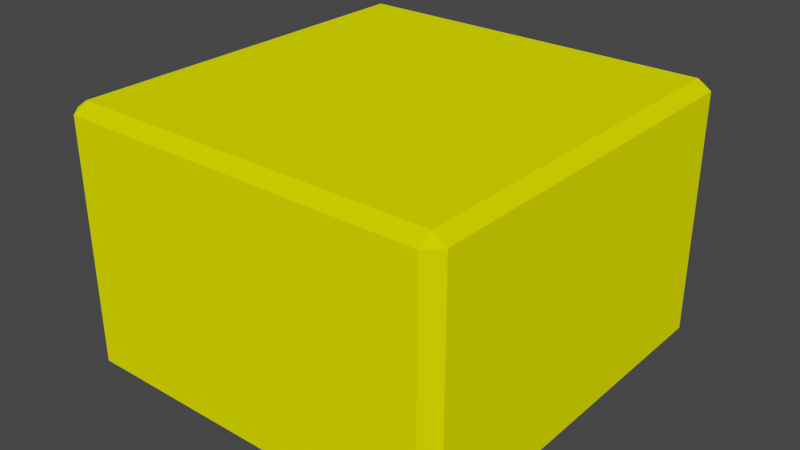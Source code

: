 # Source: BananaBox.blend  (saved by Blender 2.90.8; exported with 4.5.12 LTS)
import bpy
from mathutils import Matrix  # noqa: F401  (used for matrix-valued properties, if any)

bpy.ops.wm.read_factory_settings(use_empty=True)
scene = bpy.context.scene
scene.name = 'Scene'

# ---- collections
col_collection = bpy.data.collections.new('Collection'); scene.collection.children.link(col_collection)

# ---- images (referenced by path relative to the original .blend; pixels are not part of the script)
import os
ASSET_DIR = os.environ.get("B2B_ASSET_DIR", "")  # directory of the original .blend (textures are referenced by path, not embedded)
HERE = os.path.dirname(os.path.abspath(__file__))  # packed textures are extracted next to this script under _unpacked/

def load_image(name, relpath, width, height, colorspace="sRGB"):
    """Load a texture the original file referenced (path relative to the .blend, or extracted next to this script)."""
    p = next((c for c in (os.path.join(HERE, relpath), os.path.join(ASSET_DIR, relpath)) if relpath and os.path.exists(c)), "")
    if p:
        img = bpy.data.images.load(p, check_existing=True)
        img.name = name
    else:  # same state as the original file: an image datablock whose file is absent (Cycles renders it pink)
        img = bpy.data.images.new(name, width, height)
        img.source = "FILE"
        img.filepath = "//" + (relpath or name)
    img.colorspace_settings.name = colorspace
    return img
img_material_base_color = load_image('Material Base Color', '', 1024, 1024, 'sRGB')
img_material_base_color_001 = load_image('Material Base Color.001', 'BlueBox.png', 1024, 1024, 'sRGB')

# ---- materials (node trees are filled in below, after node groups)
mat_material = bpy.data.materials.new('Material')
mat_material.alpha_threshold = 0.0
mat_material.use_transparent_shadow = False
mat_material.diffuse_color = (1.0, 1.0, 0.0, 1.0)
mat_material.line_color = (0.0, 0.0, 0.0, 1.0)

# ---- material node trees

# ---- world
world_world = bpy.data.worlds.new('World'); scene.world = world_world
world_world.use_nodes = True; world_world.node_tree.nodes.clear()
_N = world_world.node_tree.nodes; _L = world_world.node_tree.links
n0 = _N.new('ShaderNodeOutputWorld'); n0.name = 'World Output'; n0.location = (300, 300)
n1 = _N.new('ShaderNodeBackground'); n1.name = 'Background'; n1.location = (10, 300)
n1.inputs[0].default_value = (0.05088, 0.05088, 0.05088, 1.0)
_L.new(n1.outputs[0], n0.inputs[0])
n0.is_active_output = True
world_world.color = (0.05088, 0.05088, 0.05088)
world_world.use_sun_shadow = False
world_world.sun_shadow_jitter_overblur = 0.0

# ---- meshes
me_cube = bpy.data.meshes.new('Cube')
me_cube.from_pydata([(0.9312, 1.0, 0.9312), (0.9312, 0.9312, 1.0), (1.0, 0.9312, 0.9312), (0.9312, 0.9312, -1.0), (0.9312, 1.0, -0.9312), (1.0, 0.9312, -0.9312), (1.0, -0.9312, 0.9312), (0.9312, -0.9312, 1.0), (0.9312, -1.0, 0.9312), (1.0, -0.9312, -0.9312), (0.9312, -1.0, -0.9312), (0.9312, -0.9312, -1.0), (-0.9312, 1.0, 0.9312), (-1.0, 0.9312, 0.9312), (-0.9312, 0.9312, 1.0), (-1.0, 0.9312, -0.9312), (-0.9312, 1.0, -0.9312), (-0.9312, 0.9312, -1.0), (-1.0, -0.9312, 0.9312), (-0.9312, -1.0, 0.9312), (-0.9312, -0.9312, 1.0), (-0.9312, -0.9312, -1.0), (-0.9312, -1.0, -0.9312), (-1.0, -0.9312, -0.9312)], [], [(17, 3, 11, 21), (23, 18, 13, 15), (10, 8, 19, 22), (1, 14, 20, 7), (5, 2, 6, 9), (0, 1, 2), (3, 4, 5), (6, 7, 8), (9, 10, 11), (12, 13, 14), (15, 16, 17), (18, 19, 20), (21, 22, 23), (17, 21, 23, 15), (3, 17, 16, 4), (2, 5, 4, 0), (22, 19, 18, 23), (8, 10, 9, 6), (12, 16, 15, 13), (7, 20, 19, 8), (1, 7, 6, 2), (21, 11, 10, 22), (20, 14, 13, 18), (14, 1, 0, 12), (11, 3, 5, 9), (16, 12, 0, 4)])
_uv = me_cube.uv_layers.new(name='UVMap')
_uv.uv.foreach_set('vector', [0.1336, 0.5086, 0.3664, 0.5086, 0.3664, 0.7414, 0.1336, 0.7414, 0.3836, 0.008605, 0.6164, 0.008605, 0.6164, 0.2414, 0.3836, 0.2414, 0.3836, 0.7586, 0.6164, 0.7586, 0.6164, 0.9914, 0.3836, 0.9914, 0.6336, 0.5086, 0.8664, 0.5086, 0.8664, 0.7414, 0.6336, 0.7414, 0.3836, 0.5086, 0.6164, 0.5086, 0.6164, 0.7414, 0.3836, 0.7414, 0.6164, 0.4914, 0.625, 0.4914, 0.6164, 0.5, 0.3664, 0.5086, 0.3664, 0.5, 0.375, 0.5086, 0.6164, 0.7414, 0.625, 0.7414, 0.6164, 0.75, 0.3836, 0.75, 0.375, 0.7586, 0.375, 0.7586, 0.6164, 0.25, 0.6164, 0.25, 0.625, 0.2414, 0.3836, 0.2414, 0.3836, 0.25, 0.375, 0.2414, 0.6164, 0.008605, 0.6164, 0.0, 0.625, 0.008605, 0.1336, 0.7414, 0.1336, 0.75, 0.125, 0.7414, 0.1336, 0.5086, 0.1336, 0.7414, 0.125, 0.7414, 0.125, 0.5086, 0.3664, 0.5086, 0.1336, 0.5086, 0.1336, 0.5, 0.3664, 0.5, 0.6164, 0.5086, 0.3836, 0.5086, 0.3836, 0.4914, 0.6164, 0.4914, 0.3836, 0.0, 0.6164, 0.0, 0.6164, 0.008605, 0.3836, 0.008605, 0.6164, 0.7586, 0.3836, 0.7586, 0.3836, 0.7414, 0.6164, 0.7414, 0.6164, 0.2586, 0.3836, 0.2586, 0.3836, 0.2414, 0.6164, 0.2414, 0.625, 0.7586, 0.625, 0.9914, 0.6164, 0.9914, 0.6164, 0.7586, 0.6336, 0.5086, 0.6336, 0.7414, 0.6164, 0.7414, 0.6164, 0.5086, 0.1336, 0.7414, 0.3664, 0.7414, 0.3664, 0.75, 0.1336, 0.75, 0.625, 0.008605, 0.625, 0.2414, 0.6164, 0.2414, 0.6164, 0.008605, 0.625, 0.2586, 0.625, 0.4914, 0.6164, 0.4914, 0.6164, 0.2586, 0.3664, 0.7414, 0.3664, 0.5086, 0.3836, 0.5086, 0.3836, 0.7414, 0.3836, 0.2586, 0.6164, 0.2586, 0.6164, 0.4914, 0.3836, 0.4914])
me_cube.materials.append(mat_material)
me_cube.use_remesh_preserve_volume = False
me_cube.use_remesh_preserve_attributes = False
me_cube.use_mirror_vertex_groups = False
me_cube.update()

# ---- objects
ob_cube = bpy.data.objects.new('Cube', me_cube)

# ---- transforms, parenting, visibility, modifiers, constraints
ob_cube.location = (0.0, 0.0, 0.0)
ob_cube.scale = (1.054, 1.082, 0.6995)
ob_cube.lock_rotations_4d = False
ob_cube.empty_display_type = 'ARROWS'
ob_cube.lineart.crease_threshold = 0.0

# ---- collection membership
col_collection.objects.link(ob_cube)

# ---- scene / render settings (as saved in the file)
scene.frame_start = 1; scene.frame_end = 250; scene.frame_set(1)
scene.render.engine = 'BLENDER_EEVEE_NEXT'
scene.cycles.use_denoising = False
scene.cycles.samples = 128
scene.cycles.sampling_pattern = 'TABULATED_SOBOL'
scene.cycles.use_adaptive_sampling = False
scene.cycles.use_light_tree = False
scene.view_settings.view_transform = 'Filmic'
bpy.context.view_layer.update()

# ---- added for rendering (the .blend has no active camera and no usable light): camera, sun
cam_auto = bpy.data.cameras.new('AutoCamera')
cam_auto.lens = 50.0
cam_auto.sensor_width = 36.0
cam_auto.clip_end = 1000.0
ob_auto_camera = bpy.data.objects.new('AutoCamera', cam_auto)
scene.collection.objects.link(ob_auto_camera)
ob_auto_camera.location = (3.08012, -3.69615, 2.4641)
ob_auto_camera.rotation_euler = (1.09748, -7.21219e-08, 0.694738)
scene.camera = ob_auto_camera
light_auto_sun = bpy.data.lights.new('AutoSun', 'SUN')
light_auto_sun.energy = 3.0
light_auto_sun.angle = 0.0523599
ob_auto_sun = bpy.data.objects.new('AutoSun', light_auto_sun)
scene.collection.objects.link(ob_auto_sun)
ob_auto_sun.rotation_euler = (0.872665, 0.174533, 0.523599)
bpy.context.view_layer.update()
